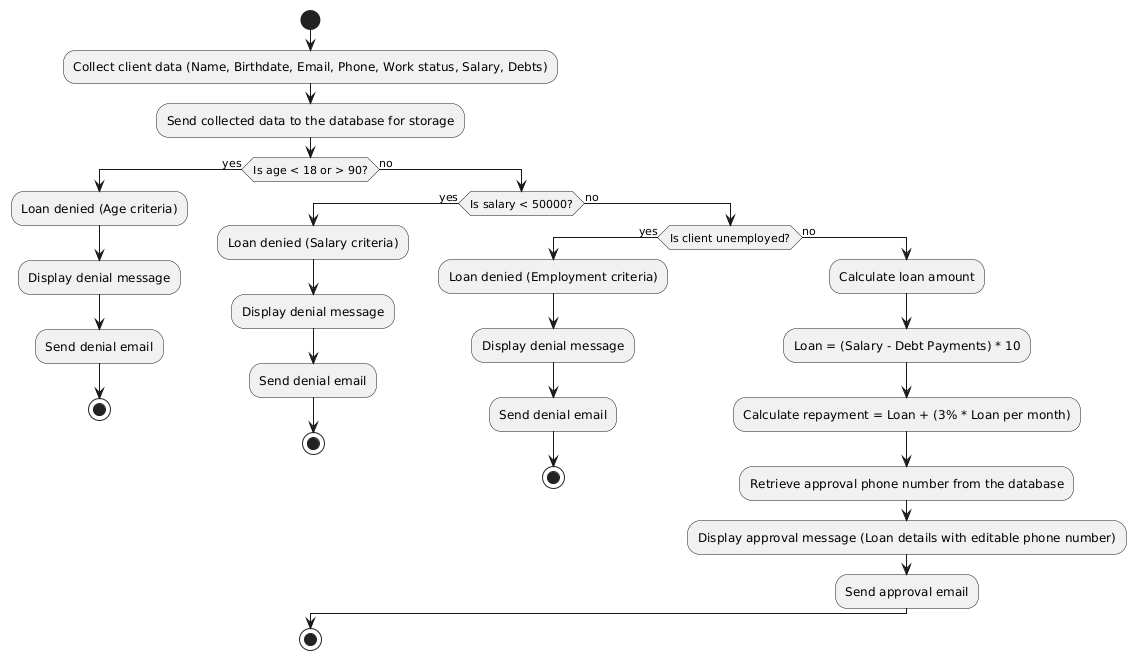

The diagram above was rendered by PlantUML. Its source (embedded in the PNG):
@startuml
start
:Collect client data (Name, Birthdate, Email, Phone, Work status, Salary, Debts);
:Send collected data to the database for storage;
if (Is age < 18 or > 90?) then (yes)
  :Loan denied (Age criteria);
  :Display denial message;
  :Send denial email;
  stop
else (no)
  if (Is salary < 50000?) then (yes)
    :Loan denied (Salary criteria);
    :Display denial message;
    :Send denial email;
    stop
  else (no)
    if (Is client unemployed?) then (yes)
      :Loan denied (Employment criteria);
      :Display denial message;
      :Send denial email;
      stop
    else (no)
      :Calculate loan amount;
      :Loan = (Salary - Debt Payments) * 10;
      :Calculate repayment = Loan + (3% * Loan per month);
      :Retrieve approval phone number from the database;
      :Display approval message (Loan details with editable phone number);
      :Send approval email;
    endif
  endif
endif
stop
@enduml